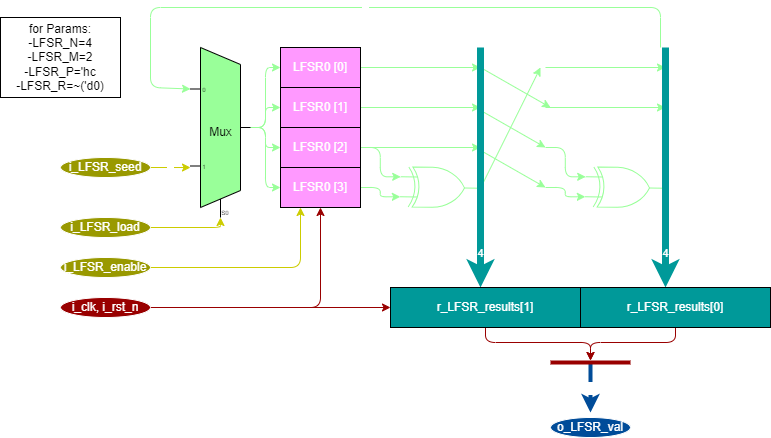

The diagram above was exported from draw.io. Its source (the exported page's mxGraphModel, read from the mxfile embedded in the PNG):
<mxGraphModel dx="823" dy="607" grid="1" gridSize="10" guides="1" tooltips="1" connect="1" arrows="1" fold="1" page="1" pageScale="1" pageWidth="850" pageHeight="1100" math="0" shadow="0">
  <root>
    <mxCell id="0" />
    <mxCell id="1" parent="0" />
    <mxCell id="2" value="for Params:&lt;br&gt;-LFSR_N=4&lt;br&gt;-LFSR_M=2&lt;br&gt;-LFSR_P='hc&lt;br&gt;-LFSR_R=~('d0)" style="rounded=0;whiteSpace=wrap;html=1;" parent="1" vertex="1">
      <mxGeometry x="50" y="90" width="120" height="80" as="geometry" />
    </mxCell>
    <mxCell id="25" style="edgeStyle=none;html=1;exitX=1;exitY=0.5;exitDx=0;exitDy=0;exitPerimeter=0;strokeColor=#99FF99;fontColor=#FFFFFF;" parent="1" source="4" edge="1">
      <mxGeometry relative="1" as="geometry">
        <mxPoint x="590" y="140" as="targetPoint" />
      </mxGeometry>
    </mxCell>
    <mxCell id="4" value="" style="verticalLabelPosition=bottom;shadow=0;dashed=0;align=center;html=1;verticalAlign=top;shape=mxgraph.electrical.logic_gates.logic_gate;operation=xor;rotation=1;strokeColor=#99FF99;fontColor=#FFFFFF;" parent="1" vertex="1">
      <mxGeometry x="450" y="240" width="80" height="40" as="geometry" />
    </mxCell>
    <mxCell id="18" style="edgeStyle=orthogonalEdgeStyle;html=1;strokeColor=#99FF99;fontColor=#FFFFFF;" parent="1" source="6" edge="1">
      <mxGeometry relative="1" as="geometry">
        <mxPoint x="530" y="140" as="targetPoint" />
      </mxGeometry>
    </mxCell>
    <mxCell id="6" value="LFSR0 [0]" style="rounded=0;whiteSpace=wrap;html=1;strokeColor=#000000;fillColor=#FF99FF;fontColor=#FFFFFF;" parent="1" vertex="1">
      <mxGeometry x="330" y="120" width="80" height="40" as="geometry" />
    </mxCell>
    <mxCell id="17" style="edgeStyle=orthogonalEdgeStyle;html=1;strokeColor=#99FF99;fontColor=#FFFFFF;" parent="1" source="7" edge="1">
      <mxGeometry relative="1" as="geometry">
        <mxPoint x="530" y="180" as="targetPoint" />
      </mxGeometry>
    </mxCell>
    <mxCell id="7" value="LFSR0 [1]" style="rounded=0;whiteSpace=wrap;html=1;strokeColor=#000000;fillColor=#FF99FF;fontColor=#FFFFFF;" parent="1" vertex="1">
      <mxGeometry x="330" y="160" width="80" height="40" as="geometry" />
    </mxCell>
    <mxCell id="13" style="edgeStyle=orthogonalEdgeStyle;html=1;entryX=0;entryY=0.25;entryDx=0;entryDy=0;entryPerimeter=0;strokeColor=#99FF99;fontColor=#FFFFFF;" parent="1" source="8" target="4" edge="1">
      <mxGeometry relative="1" as="geometry" />
    </mxCell>
    <mxCell id="28" style="edgeStyle=none;html=1;exitX=1;exitY=0.5;exitDx=0;exitDy=0;strokeColor=#99FF99;fontColor=#FFFFFF;" parent="1" source="8" edge="1">
      <mxGeometry relative="1" as="geometry">
        <mxPoint x="530" y="220" as="targetPoint" />
      </mxGeometry>
    </mxCell>
    <mxCell id="8" value="LFSR0 [2]" style="rounded=0;whiteSpace=wrap;html=1;strokeColor=#000000;fillColor=#FF99FF;fontColor=#FFFFFF;" parent="1" vertex="1">
      <mxGeometry x="330" y="200" width="80" height="40" as="geometry" />
    </mxCell>
    <mxCell id="12" style="edgeStyle=orthogonalEdgeStyle;html=1;entryX=0;entryY=0.75;entryDx=0;entryDy=0;entryPerimeter=0;strokeColor=#99FF99;fontColor=#FFFFFF;" parent="1" source="9" target="4" edge="1">
      <mxGeometry relative="1" as="geometry" />
    </mxCell>
    <mxCell id="9" value="LFSR0 [3]" style="rounded=0;whiteSpace=wrap;html=1;strokeColor=#000000;fillColor=#FF99FF;fontColor=#FFFFFF;" parent="1" vertex="1">
      <mxGeometry x="330" y="240" width="80" height="40" as="geometry" />
    </mxCell>
    <mxCell id="19" value="" style="verticalLabelPosition=bottom;shadow=0;dashed=0;align=center;html=1;verticalAlign=top;shape=mxgraph.electrical.logic_gates.logic_gate;operation=xor;rotation=1;strokeColor=#99FF99;fontColor=#FFFFFF;" parent="1" vertex="1">
      <mxGeometry x="635" y="240" width="80" height="40" as="geometry" />
    </mxCell>
    <mxCell id="20" style="edgeStyle=orthogonalEdgeStyle;html=1;strokeColor=#99FF99;fontColor=#FFFFFF;" parent="1" edge="1">
      <mxGeometry relative="1" as="geometry">
        <mxPoint x="715" y="140" as="targetPoint" />
        <mxPoint x="595" y="140" as="sourcePoint" />
      </mxGeometry>
    </mxCell>
    <mxCell id="21" style="edgeStyle=orthogonalEdgeStyle;html=1;strokeColor=#99FF99;fontColor=#FFFFFF;" parent="1" edge="1">
      <mxGeometry relative="1" as="geometry">
        <mxPoint x="715" y="180" as="targetPoint" />
        <mxPoint x="595" y="180" as="sourcePoint" />
      </mxGeometry>
    </mxCell>
    <mxCell id="22" style="edgeStyle=orthogonalEdgeStyle;html=1;entryX=0;entryY=0.25;entryDx=0;entryDy=0;entryPerimeter=0;strokeColor=#99FF99;fontColor=#FFFFFF;" parent="1" target="19" edge="1">
      <mxGeometry relative="1" as="geometry">
        <mxPoint x="595" y="220" as="sourcePoint" />
      </mxGeometry>
    </mxCell>
    <mxCell id="23" style="edgeStyle=orthogonalEdgeStyle;html=1;entryX=0;entryY=0.75;entryDx=0;entryDy=0;entryPerimeter=0;strokeColor=#99FF99;fontColor=#FFFFFF;" parent="1" target="19" edge="1">
      <mxGeometry relative="1" as="geometry">
        <mxPoint x="595" y="260" as="sourcePoint" />
      </mxGeometry>
    </mxCell>
    <mxCell id="26" value="" style="endArrow=classic;html=1;strokeColor=#99FF99;fontColor=#FFFFFF;" parent="1" edge="1">
      <mxGeometry width="50" height="50" relative="1" as="geometry">
        <mxPoint x="530" y="140" as="sourcePoint" />
        <mxPoint x="600" y="180" as="targetPoint" />
      </mxGeometry>
    </mxCell>
    <mxCell id="27" value="" style="endArrow=classic;html=1;strokeColor=#99FF99;fontColor=#FFFFFF;" parent="1" edge="1">
      <mxGeometry width="50" height="50" relative="1" as="geometry">
        <mxPoint x="525" y="180" as="sourcePoint" />
        <mxPoint x="595" y="220" as="targetPoint" />
      </mxGeometry>
    </mxCell>
    <mxCell id="29" value="" style="endArrow=classic;html=1;strokeColor=#99FF99;fontColor=#FFFFFF;" parent="1" edge="1">
      <mxGeometry width="50" height="50" relative="1" as="geometry">
        <mxPoint x="525" y="220" as="sourcePoint" />
        <mxPoint x="595" y="260" as="targetPoint" />
      </mxGeometry>
    </mxCell>
    <mxCell id="34" value="4" style="endArrow=classic;html=1;strokeWidth=7;fillColor=#1ba1e2;strokeColor=#009999;verticalAlign=middle;fontColor=#FFFFFF;labelBackgroundColor=none;" parent="1" edge="1">
      <mxGeometry x="0.7143" width="50" height="50" relative="1" as="geometry">
        <mxPoint x="530" y="120" as="sourcePoint" />
        <mxPoint x="530" y="360" as="targetPoint" />
        <mxPoint as="offset" />
      </mxGeometry>
    </mxCell>
    <mxCell id="35" value="4" style="endArrow=classic;html=1;strokeWidth=7;fillColor=#1ba1e2;strokeColor=#009999;verticalAlign=middle;fontColor=#FFFFFF;labelBackgroundColor=none;" parent="1" edge="1">
      <mxGeometry x="0.7143" width="50" height="50" relative="1" as="geometry">
        <mxPoint x="715" y="120" as="sourcePoint" />
        <mxPoint x="715" y="360" as="targetPoint" />
        <mxPoint as="offset" />
      </mxGeometry>
    </mxCell>
    <mxCell id="62" style="edgeStyle=orthogonalEdgeStyle;html=1;exitX=0.5;exitY=1;exitDx=0;exitDy=0;strokeColor=#990000;strokeWidth=1;fontColor=#FFFFFF;" parent="1" source="36" target="60" edge="1">
      <mxGeometry relative="1" as="geometry" />
    </mxCell>
    <mxCell id="36" value="r_LFSR_results[1]" style="rounded=0;whiteSpace=wrap;html=1;fillColor=#009999;strokeColor=#000000;fontColor=#FFFFFF;" parent="1" vertex="1">
      <mxGeometry x="440" y="360" width="190" height="40" as="geometry" />
    </mxCell>
    <mxCell id="63" style="edgeStyle=orthogonalEdgeStyle;html=1;exitX=0.5;exitY=1;exitDx=0;exitDy=0;strokeColor=#990000;strokeWidth=1;fontColor=#FFFFFF;" parent="1" source="37" target="60" edge="1">
      <mxGeometry relative="1" as="geometry" />
    </mxCell>
    <mxCell id="37" value="r_LFSR_results[0]" style="rounded=0;whiteSpace=wrap;html=1;fillColor=#009999;strokeColor=#000000;fontColor=#FFFFFF;" parent="1" vertex="1">
      <mxGeometry x="630" y="360" width="190" height="40" as="geometry" />
    </mxCell>
    <mxCell id="41" style="edgeStyle=orthogonalEdgeStyle;html=1;exitX=1;exitY=0.5;exitDx=0;exitDy=-5;exitPerimeter=0;entryX=0;entryY=0.5;entryDx=0;entryDy=0;strokeWidth=1;strokeColor=#99FF99;fontColor=#FFFFFF;" parent="1" source="38" target="6" edge="1">
      <mxGeometry relative="1" as="geometry" />
    </mxCell>
    <mxCell id="42" style="edgeStyle=orthogonalEdgeStyle;html=1;exitX=1;exitY=0.5;exitDx=0;exitDy=-5;exitPerimeter=0;entryX=0;entryY=0.5;entryDx=0;entryDy=0;strokeWidth=1;strokeColor=#99FF99;fontColor=#FFFFFF;" parent="1" source="38" target="7" edge="1">
      <mxGeometry relative="1" as="geometry" />
    </mxCell>
    <mxCell id="43" style="edgeStyle=orthogonalEdgeStyle;html=1;exitX=1;exitY=0.5;exitDx=0;exitDy=-5;exitPerimeter=0;entryX=0;entryY=0.5;entryDx=0;entryDy=0;strokeWidth=1;strokeColor=#99FF99;fontColor=#FFFFFF;" parent="1" source="38" target="8" edge="1">
      <mxGeometry relative="1" as="geometry" />
    </mxCell>
    <mxCell id="44" style="edgeStyle=orthogonalEdgeStyle;html=1;exitX=1;exitY=0.5;exitDx=0;exitDy=-5;exitPerimeter=0;entryX=0;entryY=0.5;entryDx=0;entryDy=0;strokeWidth=1;strokeColor=#99FF99;fontColor=#FFFFFF;" parent="1" source="38" target="9" edge="1">
      <mxGeometry relative="1" as="geometry" />
    </mxCell>
    <mxCell id="38" value="Mux" style="shadow=0;dashed=0;align=center;html=1;strokeWidth=1;shape=mxgraph.electrical.abstract.mux2;fillColor=#99FF99;fontColor=#000000;" parent="1" vertex="1">
      <mxGeometry x="240" y="120" width="60" height="170" as="geometry" />
    </mxCell>
    <mxCell id="45" value="4" style="endArrow=classic;html=1;strokeWidth=1;entryX=0;entryY=0.22647058823529412;entryDx=0;entryDy=3;entryPerimeter=0;strokeColor=#99FF99;fontColor=#FFFFFF;" parent="1" target="38" edge="1">
      <mxGeometry width="50" height="50" relative="1" as="geometry">
        <mxPoint x="710" y="120" as="sourcePoint" />
        <mxPoint x="180" y="80" as="targetPoint" />
        <Array as="points">
          <mxPoint x="710" y="80" />
          <mxPoint x="200" y="80" />
          <mxPoint x="200" y="160" />
        </Array>
      </mxGeometry>
    </mxCell>
    <mxCell id="50" value="4" style="edgeStyle=orthogonalEdgeStyle;html=1;exitX=1;exitY=0.5;exitDx=0;exitDy=0;entryX=0;entryY=0.706;entryDx=0;entryDy=0;entryPerimeter=0;strokeWidth=1;strokeColor=#CCCC00;fontColor=#FFFFFF;" parent="1" target="38" edge="1">
      <mxGeometry relative="1" as="geometry">
        <mxPoint x="200" y="239.9999999999999" as="sourcePoint" />
      </mxGeometry>
    </mxCell>
    <mxCell id="51" value="" style="endArrow=classic;html=1;strokeWidth=1;exitX=1;exitY=0.5;exitDx=0;exitDy=0;entryX=0.5;entryY=1;entryDx=0;entryDy=0;strokeColor=#990000;fontColor=#FFFFFF;" parent="1" target="9" edge="1">
      <mxGeometry width="50" height="50" relative="1" as="geometry">
        <mxPoint x="200" y="380.0000000000001" as="sourcePoint" />
        <mxPoint x="330" y="350" as="targetPoint" />
        <Array as="points">
          <mxPoint x="370" y="380" />
        </Array>
      </mxGeometry>
    </mxCell>
    <mxCell id="53" style="edgeStyle=orthogonalEdgeStyle;html=1;entryX=0.3333333333333333;entryY=1;entryDx=10;entryDy=0;entryPerimeter=0;strokeWidth=1;strokeColor=#CCCC00;fontColor=#FFFFFF;" parent="1" target="38" edge="1">
      <mxGeometry relative="1" as="geometry">
        <mxPoint x="200" y="299.9999999999999" as="sourcePoint" />
      </mxGeometry>
    </mxCell>
    <mxCell id="56" style="edgeStyle=orthogonalEdgeStyle;html=1;entryX=0;entryY=0.5;entryDx=0;entryDy=0;strokeWidth=1;exitX=1;exitY=0.5;exitDx=0;exitDy=0;strokeColor=#990000;fontColor=#FFFFFF;" parent="1" target="36" edge="1">
      <mxGeometry relative="1" as="geometry">
        <mxPoint x="200" y="380.0000000000001" as="sourcePoint" />
        <Array as="points">
          <mxPoint x="290" y="380" />
          <mxPoint x="290" y="380" />
        </Array>
      </mxGeometry>
    </mxCell>
    <mxCell id="59" style="edgeStyle=orthogonalEdgeStyle;html=1;entryX=0.25;entryY=1;entryDx=0;entryDy=0;strokeWidth=1;strokeColor=#CCCC00;fontColor=#FFFFFF;" parent="1" target="9" edge="1">
      <mxGeometry relative="1" as="geometry">
        <mxPoint x="200" y="339.9999999999999" as="sourcePoint" />
      </mxGeometry>
    </mxCell>
    <mxCell id="64" value="8" style="edgeStyle=orthogonalEdgeStyle;html=1;strokeColor=#004C99;strokeWidth=4;fontColor=#FFFFFF;" parent="1" source="60" edge="1">
      <mxGeometry relative="1" as="geometry">
        <mxPoint x="640" y="485" as="targetPoint" />
      </mxGeometry>
    </mxCell>
    <mxCell id="60" value="" style="line;strokeWidth=4;html=1;perimeter=backbonePerimeter;points=[];outlineConnect=0;strokeColor=#990000;fillColor=none;fontColor=#FFFFFF;" parent="1" vertex="1">
      <mxGeometry x="600" y="430" width="80" height="10" as="geometry" />
    </mxCell>
    <mxCell id="66" value="o_LFSR_val" style="ellipse;whiteSpace=wrap;html=1;strokeColor=#FFFFFF;fontColor=#FFFFFF;fillColor=#004C99;" parent="1" vertex="1">
      <mxGeometry x="600" y="490" width="80" height="20" as="geometry" />
    </mxCell>
    <mxCell id="67" value="&lt;span style=&quot;&quot;&gt;i_clk, i_rst_n&lt;/span&gt;" style="ellipse;whiteSpace=wrap;html=1;strokeColor=#FFFFFF;fontColor=#FFFFFF;fillColor=#990000;" parent="1" vertex="1">
      <mxGeometry x="110" y="370" width="90" height="20" as="geometry" />
    </mxCell>
    <mxCell id="68" value="&lt;span style=&quot;&quot;&gt;i_LFSR_enable&lt;/span&gt;" style="ellipse;whiteSpace=wrap;html=1;strokeColor=#FFFFFF;fontColor=#FFFFFF;fillColor=#999900;" parent="1" vertex="1">
      <mxGeometry x="110" y="330" width="90" height="20" as="geometry" />
    </mxCell>
    <mxCell id="69" value="&lt;span style=&quot;&quot;&gt;i_LFSR_load&lt;/span&gt;" style="ellipse;whiteSpace=wrap;html=1;strokeColor=#FFFFFF;fontColor=#FFFFFF;fillColor=#999900;" parent="1" vertex="1">
      <mxGeometry x="110" y="290" width="90" height="20" as="geometry" />
    </mxCell>
    <mxCell id="70" value="&lt;span style=&quot;&quot;&gt;i_LFSR_seed&lt;/span&gt;" style="ellipse;whiteSpace=wrap;html=1;strokeColor=#FFFFFF;fontColor=#FFFFFF;fillColor=#999900;" parent="1" vertex="1">
      <mxGeometry x="110" y="230" width="90" height="20" as="geometry" />
    </mxCell>
  </root>
</mxGraphModel>